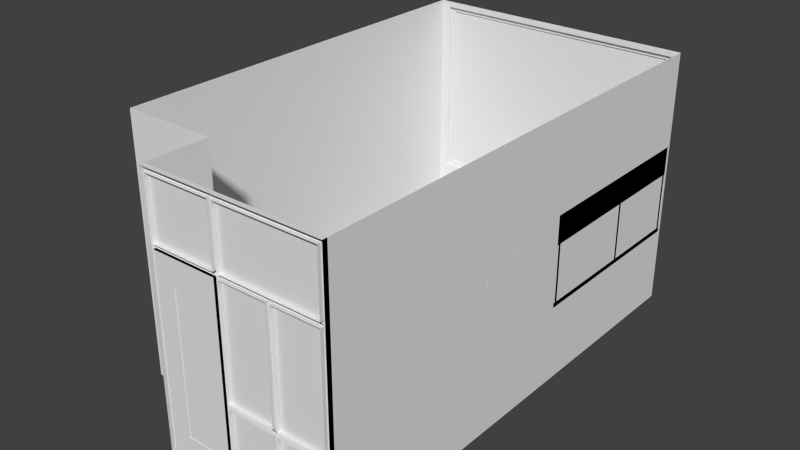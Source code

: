 # Source: CitizenshipOffice_6.blend  (saved by Blender 2.76.0; exported with 4.5.12 LTS)
import bpy
from mathutils import Matrix  # noqa: F401  (used for matrix-valued properties, if any)

bpy.ops.wm.read_factory_settings(use_empty=True)
scene = bpy.context.scene
scene.name = 'Scene'

# ---- collections
col_collection_1 = bpy.data.collections.new('Collection 1'); scene.collection.children.link(col_collection_1)

# ---- materials (node trees are filled in below, after node groups)
mat_perno_negro = bpy.data.materials.new('perno_negro')
mat_perno_negro.alpha_threshold = 0.0
mat_perno_negro.roughness = 0.5
mat_mueble_lateral_puertas = bpy.data.materials.new('Mueble_Lateral_Puertas')
mat_mueble_lateral_puertas.alpha_threshold = 0.0
mat_mueble_lateral_puertas.roughness = 0.5
mat_mueble_lateral_puertas_pernos = bpy.data.materials.new('Mueble_Lateral_Puertas_Pernos')
mat_mueble_lateral_puertas_pernos.alpha_threshold = 0.0
mat_mueble_lateral_puertas_pernos.roughness = 0.5
mat_mueble_lateral = bpy.data.materials.new('Mueble_lateral')
mat_mueble_lateral.alpha_threshold = 0.0
mat_mueble_lateral.roughness = 0.5
mat_puerta = bpy.data.materials.new('Puerta')
mat_puerta.alpha_threshold = 0.0
mat_puerta.roughness = 0.5
mat_cristal_ventana = bpy.data.materials.new('Cristal_ventana')
mat_cristal_ventana.alpha_threshold = 0.0
mat_cristal_ventana.roughness = 0.5
mat_metal_gris_chapa = bpy.data.materials.new('Metal_gris_chapa')
mat_metal_gris_chapa.alpha_threshold = 0.0
mat_metal_gris_chapa.roughness = 0.5
mat_cristal_puerta = bpy.data.materials.new('Cristal_Puerta')
mat_cristal_puerta.alpha_threshold = 0.0
mat_cristal_puerta.roughness = 0.5
mat_marco_puerta = bpy.data.materials.new('Marco_Puerta')
mat_marco_puerta.alpha_threshold = 0.0
mat_marco_puerta.roughness = 0.5

# ---- material node trees
mat_perno_negro.use_nodes = True; mat_perno_negro.node_tree.nodes.clear()
_N = mat_perno_negro.node_tree.nodes; _L = mat_perno_negro.node_tree.links
n0 = _N.new('ShaderNodeOutputMaterial'); n0.name = 'Material Output'; n0.location = (300, 300)
n1 = _N.new('ShaderNodeBsdfDiffuse'); n1.name = 'Diffuse BSDF'; n1.location = (10, 300)
_L.new(n1.outputs[0], n0.inputs[0])
n0.is_active_output = True
mat_mueble_lateral_puertas.use_nodes = True; mat_mueble_lateral_puertas.node_tree.nodes.clear()
_N = mat_mueble_lateral_puertas.node_tree.nodes; _L = mat_mueble_lateral_puertas.node_tree.links
n0 = _N.new('ShaderNodeOutputMaterial'); n0.name = 'Material Output'; n0.location = (300, 300)
n1 = _N.new('ShaderNodeBsdfDiffuse'); n1.name = 'Diffuse BSDF'; n1.location = (10, 300)
_L.new(n1.outputs[0], n0.inputs[0])
n0.is_active_output = True
mat_mueble_lateral_puertas_pernos.use_nodes = True; mat_mueble_lateral_puertas_pernos.node_tree.nodes.clear()
_N = mat_mueble_lateral_puertas_pernos.node_tree.nodes; _L = mat_mueble_lateral_puertas_pernos.node_tree.links
n0 = _N.new('ShaderNodeOutputMaterial'); n0.name = 'Material Output'; n0.location = (300, 300)
n1 = _N.new('ShaderNodeBsdfDiffuse'); n1.name = 'Diffuse BSDF'; n1.location = (10, 300)
_L.new(n1.outputs[0], n0.inputs[0])
n0.is_active_output = True
mat_mueble_lateral.use_nodes = True; mat_mueble_lateral.node_tree.nodes.clear()
_N = mat_mueble_lateral.node_tree.nodes; _L = mat_mueble_lateral.node_tree.links
n0 = _N.new('ShaderNodeOutputMaterial'); n0.name = 'Material Output'; n0.location = (300, 300)
n1 = _N.new('ShaderNodeBsdfDiffuse'); n1.name = 'Diffuse BSDF'; n1.location = (10, 300)
_L.new(n1.outputs[0], n0.inputs[0])
n0.is_active_output = True
mat_puerta.use_nodes = True; mat_puerta.node_tree.nodes.clear()
_N = mat_puerta.node_tree.nodes; _L = mat_puerta.node_tree.links
n0 = _N.new('ShaderNodeOutputMaterial'); n0.name = 'Material Output'; n0.location = (300, 300)
n1 = _N.new('ShaderNodeBsdfDiffuse'); n1.name = 'Diffuse BSDF'; n1.location = (10, 300)
_L.new(n1.outputs[0], n0.inputs[0])
n0.is_active_output = True
mat_cristal_ventana.use_nodes = True; mat_cristal_ventana.node_tree.nodes.clear()
_N = mat_cristal_ventana.node_tree.nodes; _L = mat_cristal_ventana.node_tree.links
n0 = _N.new('ShaderNodeOutputMaterial'); n0.name = 'Material Output'; n0.location = (300, 300)
n1 = _N.new('ShaderNodeBsdfDiffuse'); n1.name = 'Diffuse BSDF'; n1.location = (10, 300)
_L.new(n1.outputs[0], n0.inputs[0])
n0.is_active_output = True
mat_metal_gris_chapa.use_nodes = True; mat_metal_gris_chapa.node_tree.nodes.clear()
_N = mat_metal_gris_chapa.node_tree.nodes; _L = mat_metal_gris_chapa.node_tree.links
n0 = _N.new('ShaderNodeOutputMaterial'); n0.name = 'Material Output'; n0.location = (300, 300)
n1 = _N.new('ShaderNodeBsdfDiffuse'); n1.name = 'Diffuse BSDF'; n1.location = (10, 300)
_L.new(n1.outputs[0], n0.inputs[0])
n0.is_active_output = True
mat_cristal_puerta.use_nodes = True; mat_cristal_puerta.node_tree.nodes.clear()
_N = mat_cristal_puerta.node_tree.nodes; _L = mat_cristal_puerta.node_tree.links
n0 = _N.new('ShaderNodeOutputMaterial'); n0.name = 'Material Output'; n0.location = (300, 300)
n1 = _N.new('ShaderNodeBsdfDiffuse'); n1.name = 'Diffuse BSDF'; n1.location = (10, 300)
_L.new(n1.outputs[0], n0.inputs[0])
n0.is_active_output = True
mat_marco_puerta.use_nodes = True; mat_marco_puerta.node_tree.nodes.clear()
_N = mat_marco_puerta.node_tree.nodes; _L = mat_marco_puerta.node_tree.links
n0 = _N.new('ShaderNodeOutputMaterial'); n0.name = 'Material Output'; n0.location = (300, 300)
n1 = _N.new('ShaderNodeBsdfDiffuse'); n1.name = 'Diffuse BSDF'; n1.location = (10, 300)
_L.new(n1.outputs[0], n0.inputs[0])
n0.is_active_output = True

# ---- world
world_world = bpy.data.worlds.new('World'); scene.world = world_world
world_world.color = (0.05088, 0.05088, 0.05088)
world_world.use_sun_shadow = False
world_world.sun_shadow_jitter_overblur = 0.0
world_world.cycles.sampling_method = 'MANUAL'
world_world.cycles.sample_map_resolution = 256

# ---- meshes
me_cube_006 = bpy.data.meshes.new('Cube.006')
me_cube_006.from_pydata([(-0.0005, -0.21, -0.325), (-0.0005, -0.21, 0.325), (-0.0005, 0.21, -0.325), (-0.0005, 0.21, 0.325), (0.0005, -0.21, -0.325), (0.0005, -0.21, 0.325), (0.0005, 0.21, -0.325), (0.0005, 0.21, 0.325)], [], [(1, 3, 2, 0), (3, 7, 6, 2), (7, 5, 4, 6), (5, 1, 0, 4), (0, 2, 6, 4), (5, 7, 3, 1)])
me_cube_006.use_remesh_preserve_volume = False
me_cube_006.use_remesh_preserve_attributes = False
me_cube_006.use_mirror_vertex_groups = False
me_cube_006.update()
me_cylinder_002 = bpy.data.meshes.new('Cylinder.002')
me_cylinder_002.from_pydata([(-0.004103, 0.01161, -4.702e-10), (0.003748, 0.01161, 4.702e-10), (-0.004103, 0.01006, -0.005806), (0.003748, 0.01006, -0.005806), (-0.004103, 0.005806, -0.01006), (0.003748, 0.005806, -0.01006), (-0.004103, -5.076e-10, -0.01161), (0.003748, -5.076e-10, -0.01161), (-0.004103, -0.005806, -0.01006), (0.003748, -0.005806, -0.01006), (-0.004103, -0.01006, -0.005806), (0.003748, -0.01006, -0.005806), (-0.004103, -0.01161, -2.224e-09), (0.003748, -0.01161, -1.283e-09), (-0.004103, -0.01006, 0.005806), (0.003748, -0.01006, 0.005806), (-0.004103, -0.005806, 0.01006), (0.003748, -0.005806, 0.01006), (-0.004103, -5.399e-09, 0.01161), (0.003748, -5.399e-09, 0.01161), (-0.004103, 0.005806, 0.01006), (0.003748, 0.005806, 0.01006), (-0.004103, 0.01006, 0.005806), (0.003748, 0.01006, 0.005806), (-0.004103, 1.083, -4.702e-10), (0.003748, 1.083, 4.702e-10), (-0.004103, 1.082, -0.005806), (0.003748, 1.082, -0.005806), (-0.004103, 1.077, -0.01006), (0.003748, 1.077, -0.01006), (-0.004103, 1.072, -0.01161), (0.003748, 1.072, -0.01161), (-0.004103, 1.066, -0.01006), (0.003748, 1.066, -0.01006), (-0.004103, 1.061, -0.005806), (0.003748, 1.061, -0.005806), (-0.004103, 1.06, -2.224e-09), (0.003748, 1.06, -1.283e-09), (-0.004103, 1.061, 0.005806), (0.003748, 1.061, 0.005806), (-0.004103, 1.066, 0.01006), (0.003748, 1.066, 0.01006), (-0.004103, 1.072, 0.01161), (0.003748, 1.072, 0.01161), (-0.004103, 1.077, 0.01006), (0.003748, 1.077, 0.01006), (-0.004103, 1.082, 0.005806), (0.003748, 1.082, 0.005806), (-0.004103, 1.951, -4.702e-10), (0.003748, 1.951, 4.702e-10), (-0.004103, 1.949, -0.005806), (0.003748, 1.949, -0.005806), (-0.004103, 1.945, -0.01006), (0.003748, 1.945, -0.01006), (-0.004103, 1.939, -0.01161), (0.003748, 1.939, -0.01161), (-0.004103, 1.933, -0.01006), (0.003748, 1.933, -0.01006), (-0.004103, 1.929, -0.005806), (0.003748, 1.929, -0.005806), (-0.004103, 1.928, -2.224e-09), (0.003748, 1.928, -1.283e-09), (-0.004103, 1.929, 0.005806), (0.003748, 1.929, 0.005806), (-0.004103, 1.933, 0.01006), (0.003748, 1.933, 0.01006), (-0.004103, 1.939, 0.01161), (0.003748, 1.939, 0.01161), (-0.004103, 1.945, 0.01006), (0.003748, 1.945, 0.01006), (-0.004103, 1.949, 0.005806), (0.003748, 1.949, 0.005806)], [], [(0, 1, 3, 2), (2, 3, 5, 4), (4, 5, 7, 6), (6, 7, 9, 8), (8, 9, 11, 10), (10, 11, 13, 12), (12, 13, 15, 14), (14, 15, 17, 16), (16, 17, 19, 18), (18, 19, 21, 20), (22, 23, 1, 0), (20, 21, 23, 22), (0, 2, 4, 6, 8, 10, 12, 14, 16, 18, 20, 22), (24, 25, 27, 26), (26, 27, 29, 28), (28, 29, 31, 30), (30, 31, 33, 32), (32, 33, 35, 34), (34, 35, 37, 36), (36, 37, 39, 38), (38, 39, 41, 40), (40, 41, 43, 42), (42, 43, 45, 44), (46, 47, 25, 24), (44, 45, 47, 46), (24, 26, 28, 30, 32, 34, 36, 38, 40, 42, 44, 46), (48, 49, 51, 50), (50, 51, 53, 52), (52, 53, 55, 54), (54, 55, 57, 56), (56, 57, 59, 58), (58, 59, 61, 60), (60, 61, 63, 62), (62, 63, 65, 64), (64, 65, 67, 66), (66, 67, 69, 68), (70, 71, 49, 48), (68, 69, 71, 70), (48, 50, 52, 54, 56, 58, 60, 62, 64, 66, 68, 70)])
me_cylinder_002.materials.append(mat_perno_negro)
me_cylinder_002.use_remesh_preserve_volume = False
me_cylinder_002.use_remesh_preserve_attributes = False
me_cylinder_002.use_mirror_vertex_groups = False
me_cylinder_002.update()
me_cube_005 = bpy.data.meshes.new('Cube.005')
me_cube_005.from_pydata([(-1.661, -1.0, -1.0), (-1.661, -1.0, 1.0), (-1.661, 1.0, -1.0), (-1.661, 1.0, 1.0), (0.3386, -1.0, -1.0), (0.3386, -1.0, 1.0), (0.3386, 1.0, -1.0), (0.3386, 1.0, 1.0), (-1.661, -201.0, -1.0), (-1.661, -201.0, 1.0), (-1.661, -199.0, -1.0), (-1.661, -199.0, 1.0), (0.3387, -201.0, -1.0), (0.3387, -201.0, 1.0), (0.3387, -199.0, -1.0), (0.3387, -199.0, 1.0), (3.378, -87.42, 30.1), (3.378, 87.42, 30.1), (3.378, 87.42, -30.1), (3.378, -87.42, -30.1), (3.378, -308.4, 30.1), (3.378, -91.59, 30.1), (3.378, -91.59, -30.1), (3.378, -308.4, -30.1), (2.67e-05, 87.42, 30.1), (2.67e-05, -87.42, 30.1), (2.67e-05, 87.42, -30.1), (2.67e-05, -87.42, -30.1), (2.67e-05, -91.59, 30.1), (2.67e-05, -308.4, 30.1), (2.67e-05, -91.59, -30.1), (2.67e-05, -308.4, -30.1)], [], [(1, 3, 2, 0), (3, 7, 6, 2), (7, 5, 4, 6), (5, 1, 0, 4), (0, 2, 6, 4), (5, 7, 3, 1), (9, 11, 10, 8), (11, 15, 14, 10), (15, 13, 12, 14), (13, 9, 8, 12), (8, 10, 14, 12), (13, 15, 11, 9), (29, 28, 30, 31), (25, 24, 26, 27), (18, 19, 27, 26), (20, 21, 28, 29), (23, 20, 29, 31), (16, 17, 24, 25), (21, 22, 30, 28), (19, 16, 25, 27), (17, 18, 26, 24), (22, 23, 31, 30)])
me_cube_005.polygons.foreach_set('material_index', [1, 1, 1, 1, 1, 1, 1, 1, 1, 1, 1, 1, 0, 0, 0, 0, 0, 0, 0, 0, 0, 0])
me_cube_005.materials.append(mat_mueble_lateral_puertas)
me_cube_005.materials.append(mat_mueble_lateral_puertas_pernos)
me_cube_005.use_remesh_preserve_volume = False
me_cube_005.use_remesh_preserve_attributes = False
me_cube_005.use_mirror_vertex_groups = False
me_cube_005.update()
me_cube_002 = bpy.data.meshes.new('Cube.002')
me_cube_002.from_pydata([(-1.0, -1.0, -1.0), (-1.0, -1.0, 1.0), (-1.0, 1.0, -1.0), (-1.0, 1.0, 1.0), (1.0, -1.0, -1.0), (1.0, -1.0, 1.0), (1.0, 1.0, -1.0), (1.0, 1.0, 1.0), (-1.0, 0.1072, 1.0), (-1.0, 0.1072, -1.0), (1.0, 0.1072, 1.0), (1.0, 0.1072, -1.0), (-1.0, 0.1165, 0.9388), (-1.0, 0.9907, 0.9388), (-1.0, 0.9907, -0.9388), (-1.0, 0.1165, -0.9388), (-1.0, -0.9885, 0.9388), (-1.0, 0.09564, 0.9388), (-1.0, 0.09564, -0.9388), (-1.0, -0.9885, -0.9388), (-0.562, 0.1165, 0.9388), (-0.562, 0.9907, 0.9388), (-0.562, 0.9907, -0.9388), (-0.562, 0.1165, -0.9388), (-0.562, -0.9885, 0.9388), (-0.562, 0.09564, 0.9388), (-0.562, 0.09564, -0.9388), (-0.562, -0.9885, -0.9388)], [], [(3, 7, 6, 2), (10, 5, 4, 11), (5, 1, 0, 4), (9, 2, 6, 11), (10, 7, 3, 8), (5, 10, 8, 1), (0, 9, 11, 4), (7, 10, 11, 6), (3, 13, 12, 8), (2, 14, 13, 3), (9, 15, 14, 2), (8, 12, 15, 9), (8, 17, 16, 1), (9, 18, 17, 8), (0, 19, 18, 9), (1, 16, 19, 0), (18, 19, 27, 26), (16, 17, 25, 24), (14, 15, 23, 22), (19, 16, 24, 27), (12, 13, 21, 20), (17, 18, 26, 25), (15, 12, 20, 23), (13, 14, 22, 21)])
me_cube_002.materials.append(mat_mueble_lateral)
me_cube_002.use_remesh_preserve_volume = False
me_cube_002.use_remesh_preserve_attributes = False
me_cube_002.use_mirror_vertex_groups = False
me_cube_002.update()
me_plane_008 = bpy.data.meshes.new('Plane.008')
me_plane_008.from_pydata([(1.0, -0.9798, 0.05), (1.0, 0.9585, 0.05), (1.0, 0.09183, 0.05), (0.65, -0.9798, 0.05), (0.65, 0.9585, 0.05), (0.65, 0.09183, 0.05), (1.0, -0.9498, 0.05), (1.0, 0.9885, 0.05), (1.0, 0.1218, 0.05), (0.65, -0.9498, 0.05), (0.65, 0.9885, 0.05), (0.65, 0.1218, 0.05), (0.65, -0.9798, 0.6524), (1.0, -0.9798, 0.6524), (1.0, 0.9585, 0.6524), (0.65, 0.9585, 0.6524), (1.0, 0.09183, 0.6524), (0.65, 0.09183, 0.6524), (0.65, -0.9498, 0.6524), (1.0, -0.9498, 0.6524), (1.0, 0.9885, 0.6524), (0.65, 0.9885, 0.6524), (1.0, 0.1218, 0.6524), (0.65, 0.1218, 0.6524)], [], [(5, 11, 8, 2), (4, 10, 7, 1), (0, 3, 9, 6), (17, 16, 22, 23), (15, 14, 20, 21), (13, 19, 18, 12), (11, 5, 17, 23), (9, 18, 19, 6), (6, 19, 13, 0), (0, 13, 12, 3), (2, 8, 22, 16), (7, 10, 21, 20), (3, 12, 18, 9), (4, 1, 14, 15), (10, 4, 15, 21), (8, 11, 23, 22), (5, 2, 16, 17), (1, 7, 20, 14)])
me_plane_008.materials.append(mat_mueble_lateral)
me_plane_008.materials.append(None)
me_plane_008.use_remesh_preserve_volume = False
me_plane_008.use_remesh_preserve_attributes = False
me_plane_008.use_mirror_vertex_groups = False
me_plane_008.update()
me_plane_007 = bpy.data.meshes.new('Plane.007')
me_plane_007.from_pydata([(-0.6488, -0.2989, -1.863e-09), (-0.6488, -0.2989, 0.05), (-0.6488, -1.001, -1.863e-09), (-0.6488, -1.001, 0.05), (-0.7174, -0.9944, -1.863e-09), (-0.7174, -0.9944, 0.05), (-0.7832, -0.9744, -1.863e-09), (-0.7832, -0.9744, 0.05), (-0.8439, -0.942, -1.863e-09), (-0.8439, -0.942, 0.05), (-0.8972, -0.8983, -1.863e-09), (-0.8972, -0.8983, 0.05), (-0.9408, -0.8451, -1.863e-09), (-0.9408, -0.8451, 0.05), (-0.9733, -0.7844, -1.863e-09), (-0.9733, -0.7844, 0.05), (-0.9933, -0.7185, -1.863e-09), (-0.9933, -0.7185, 0.05), (-1.0, -0.65, -1.863e-09), (-1.0, -0.65, 0.05), (-0.9933, -0.5815, -1.863e-09), (-0.9933, -0.5815, 0.05), (-0.9733, -0.5156, -1.863e-09), (-0.9733, -0.5156, 0.05), (-0.9408, -0.4549, -1.863e-09), (-0.9408, -0.4549, 0.05), (-0.8972, -0.4017, -1.863e-09), (-0.8972, -0.4017, 0.05), (-0.8439, -0.358, -1.863e-09), (-0.8439, -0.358, 0.05), (-0.7832, -0.3256, -1.863e-09), (-0.7832, -0.3256, 0.05), (-0.7174, -0.3056, -1.863e-09), (-0.7174, -0.3056, 0.05), (-0.6488, -1.0, 0.0), (1.0, -1.0, 0.0), (-1.0, 1.0, 0.0), (1.0, 1.0, 0.0), (-0.6488, -0.3, 0.0), (-1.0, 0.5, 0.0), (0.3, -1.0, 0.0), (0.3, 1.0, 0.0), (0.65, -1.0, 0.0), (0.65, 1.0, 0.0), (0.65, -0.3, 0.0), (0.65, 0.5, 0.0), (-0.6488, -1.0, 0.05), (1.0, -1.0, 0.05), (-1.0, 1.0, 0.05), (1.0, 1.0, 0.05), (-0.6488, -0.3, 0.05), (-1.0, 0.5, 0.05), (0.3, -1.0, 0.05), (0.3, 1.0, 0.05), (0.65, -1.0, 0.05), (0.65, 1.0, 0.05), (0.65, -0.3, 0.05), (0.65, 0.5, 0.05), (0.4619, -0.3, 0.0), (0.3, -0.4619, 0.0), (0.3, 0.6619, 0.0), (0.4619, 0.5, 0.0), (0.3, -0.4619, 0.05), (0.4619, -0.3, 0.05), (0.4619, 0.5, 0.05), (0.3, 0.6619, 0.05), (0.07466, -0.3, 0.0), (0.1829, -0.2552, -8.882e-16), (0.1829, -0.3449, 0.0), (0.2552, -0.1829, 0.0), (0.3, -0.07466, 0.0), (0.3449, -0.1829, 0.0), (0.3, 0.2746, 0.0), (0.2552, 0.3829, 0.0), (0.3449, 0.3829, 0.0), (0.1829, 0.4551, 0.0), (0.07466, 0.5, 0.0), (0.1829, 0.5448, 0.0), (0.3, -0.07466, 0.05), (0.2552, -0.1829, 0.05), (0.3449, -0.1829, 0.05), (0.1829, -0.2552, 0.05), (0.07466, -0.3, 0.05), (0.1829, -0.3449, 0.05), (0.07466, 0.5, 0.05), (0.1829, 0.4551, 0.05), (0.1829, 0.5448, 0.05), (0.2552, 0.3829, 0.05), (0.3, 0.2746, 0.05), (0.3449, 0.3829, 0.05)], [], [(2, 3, 5, 4), (4, 5, 7, 6), (6, 7, 9, 8), (8, 9, 11, 10), (10, 11, 13, 12), (12, 13, 15, 14), (14, 15, 17, 16), (16, 17, 19, 18), (18, 19, 21, 20), (20, 21, 23, 22), (22, 23, 25, 24), (24, 25, 27, 26), (26, 27, 29, 28), (28, 29, 31, 30), (32, 33, 1, 0), (30, 31, 33, 32), (33, 3, 1), (33, 31, 3), (3, 31, 5), (5, 31, 7), (31, 29, 7), (7, 29, 9), (29, 27, 9), (9, 27, 11), (27, 25, 11), (23, 11, 25), (11, 23, 13), (23, 21, 13), (13, 21, 15), (15, 21, 17), (19, 17, 21), (32, 0, 2), (2, 4, 32), (32, 4, 30), (30, 4, 28), (4, 6, 28), (28, 6, 26), (26, 6, 24), (6, 8, 24), (10, 24, 8), (24, 10, 22), (10, 12, 22), (14, 22, 12), (16, 22, 14), (18, 22, 16), (20, 22, 18), (49, 55, 57, 56, 54, 47), (78, 80, 63, 56, 57, 64, 89, 88), (58, 71, 70, 72, 74, 61, 45, 44), (61, 60, 41, 43, 45), (68, 67, 69, 71, 58, 59), (74, 73, 75, 77, 60, 61), (51, 84, 86, 65, 53, 48), (39, 36, 41, 60, 77, 76), (80, 79, 81, 83, 62, 63), (52, 54, 56, 63, 62), (65, 64, 57, 55, 53), (86, 85, 87, 89, 64, 65), (37, 43, 55, 49), (42, 35, 47, 54), (36, 39, 51, 48), (45, 43, 37, 35, 42, 44), (41, 36, 48, 53), (34, 40, 52, 46), (40, 42, 54, 52), (40, 59, 58, 44, 42), (43, 41, 53, 55), (35, 37, 49, 47), (67, 81, 79, 69), (73, 87, 85, 75), (46, 52, 62, 83, 82, 50), (84, 51, 39, 76), (38, 50, 82, 66), (88, 72, 70, 78), (66, 67, 68), (69, 70, 71), (72, 73, 74), (75, 76, 77), (78, 79, 80), (81, 82, 83), (84, 85, 86), (87, 88, 89), (72, 88, 87, 73), (84, 76, 75, 85), (66, 82, 81, 67), (78, 70, 69, 79), (34, 38, 66, 68, 59, 40)])
me_plane_007.use_remesh_preserve_volume = False
me_plane_007.use_remesh_preserve_attributes = False
me_plane_007.use_mirror_vertex_groups = False
me_plane_007.update()
me_plane_006 = bpy.data.meshes.new('Plane.006')
me_plane_006.from_pydata([(2.406, 3.029, 2.664), (-0.3074, 3.029, 2.664), (2.406, 3.029, 0.7613), (-0.3074, 3.029, 0.7613), (2.343, 3.029, 2.62), (-0.2446, 3.029, 2.62), (2.343, 3.029, 0.8053), (-0.2446, 3.029, 0.8053), (2.343, 3.043, 2.62), (-0.2446, 3.043, 2.62), (2.343, 3.043, 0.8053), (-0.2446, 3.043, 0.8053)], [], [(1, 3, 7, 5), (5, 7, 11, 9), (0, 1, 5, 4), (3, 2, 6, 7), (2, 0, 4, 6), (4, 5, 9, 8), (7, 6, 10, 11), (6, 4, 8, 10)])
me_plane_006.materials.append(mat_puerta)
me_plane_006.use_remesh_preserve_volume = False
me_plane_006.use_remesh_preserve_attributes = False
me_plane_006.use_mirror_vertex_groups = False
me_plane_006.update()
me_plane_005 = bpy.data.meshes.new('Plane.005')
me_plane_005.from_pydata([(2.343, 3.043, 2.62), (-0.2446, 3.043, 2.62), (2.343, 3.043, 0.8053), (-0.2446, 3.043, 0.8053)], [], [(1, 3, 2, 0)])
me_plane_005.materials.append(mat_cristal_ventana)
me_plane_005.use_remesh_preserve_volume = False
me_plane_005.use_remesh_preserve_attributes = False
me_plane_005.use_mirror_vertex_groups = False
me_plane_005.update()
me_cube_001 = bpy.data.meshes.new('Cube.001')
me_cube_001.from_pydata([(-0.08584, 0.04406, -8.491e-08), (-0.03259, 0.04406, -8.05e-08), (-0.08584, 0.04296, -0.004105), (-0.03259, 0.04296, -0.004105), (-0.08584, 0.03996, -0.00711), (-0.03259, 0.03996, -0.00711), (-0.08584, 0.03585, -0.00821), (-0.03259, 0.03585, -0.00821), (-0.08584, 0.03175, -0.00711), (-0.03259, 0.03175, -0.00711), (-0.08584, 0.02874, -0.004105), (-0.03259, 0.02874, -0.004105), (-0.08584, 0.02764, -8.649e-08), (-0.03259, 0.02764, -8.207e-08), (-0.08584, 0.02874, 0.004105), (-0.03259, 0.02874, 0.004105), (-0.08584, 0.03175, 0.00711), (-0.03259, 0.03175, 0.00711), (-0.08584, 0.03585, 0.00821), (-0.03259, 0.03585, 0.00821), (-0.08584, 0.03996, 0.00711), (-0.03259, 0.03996, 0.00711), (-0.08584, 0.04296, 0.004105), (-0.03259, 0.04296, 0.004105), (-0.09374, 0.04406, -8.786e-08), (-0.09374, 0.04296, -0.004105), (-0.09374, 0.03996, -0.00711), (-0.09374, 0.03585, -0.00821), (-0.09374, 0.03175, -0.00711), (-0.09374, 0.02874, -0.004105), (-0.09374, 0.02764, -8.944e-08), (-0.09374, 0.02874, 0.004105), (-0.09374, 0.03175, 0.00711), (-0.09374, 0.03585, 0.00821), (-0.09374, 0.03996, 0.00711), (-0.09374, 0.04296, 0.004105), (-0.0969, 0.04246, -8.777e-08), (-0.0969, 0.04157, -0.003303), (-0.0969, 0.03916, -0.00572), (-0.0969, 0.03585, -0.006605), (-0.0969, 0.03255, -0.00572), (-0.0969, 0.03013, -0.003303), (-0.0969, 0.02925, -8.904e-08), (-0.0969, 0.03013, 0.003302), (-0.0969, 0.03255, 0.00572), (-0.0969, 0.03585, 0.006605), (-0.0969, 0.03916, 0.00572), (-0.0969, 0.04157, 0.003302), (-0.08584, 0.01795, -0.004105), (-0.08584, 0.01685, -8.787e-08), (-0.08584, 0.01795, 0.004105), (-0.09374, 0.01795, -0.004105), (-0.09374, 0.01685, -9.082e-08), (-0.09374, 0.01795, 0.004105), (-0.02644, 0.04426, -7.961e-08), (-0.02663, 0.04317, -0.004105), (-0.02715, 0.04021, -0.00711), (-0.02786, 0.03617, -0.00821), (-0.02858, 0.03213, -0.00711), (-0.0291, 0.02917, -0.004105), (-0.02929, 0.02809, -8.139e-08), (-0.0291, 0.02917, 0.004105), (-0.02858, 0.03213, 0.00711), (-0.02786, 0.03617, 0.00821), (-0.02715, 0.04021, 0.00711), (-0.02663, 0.04317, 0.004105), (-0.02034, 0.04338, -7.865e-08), (-0.02072, 0.04234, -0.004105), (-0.02175, 0.03952, -0.00711), (-0.02315, 0.03566, -0.00821), (-0.02456, 0.03181, -0.00711), (-0.02558, 0.02898, -0.004105), (-0.02596, 0.02795, -8.067e-08), (-0.02558, 0.02898, 0.004105), (-0.02456, 0.03181, 0.00711), (-0.02315, 0.03566, 0.00821), (-0.02175, 0.03952, 0.00711), (-0.02072, 0.04234, 0.004105), (-0.0145, 0.04146, -7.763e-08), (-0.01505, 0.0405, -0.004105), (-0.01655, 0.0379, -0.00711), (-0.0186, 0.03435, -0.00821), (-0.02065, 0.03079, -0.00711), (-0.02216, 0.02819, -0.004105), (-0.0227, 0.02724, -7.992e-08), (-0.02216, 0.02819, 0.004105), (-0.02065, 0.03079, 0.00711), (-0.0186, 0.03435, 0.00821), (-0.01655, 0.0379, 0.00711), (-0.01505, 0.0405, 0.004105), (-0.009069, 0.03855, -7.658e-08), (-0.009776, 0.0377, -0.004105), (-0.01171, 0.0354, -0.00711), (-0.01435, 0.03226, -0.00821), (-0.01699, 0.02911, -0.00711), (-0.01892, 0.02681, -0.004105), (-0.01962, 0.02597, -7.913e-08), (-0.01892, 0.02681, 0.004105), (-0.01699, 0.02911, 0.00711), (-0.01435, 0.03226, 0.00821), (-0.01171, 0.0354, 0.00711), (-0.009776, 0.0377, 0.004105), (-0.004231, 0.03474, -7.549e-08), (-0.005074, 0.03403, -0.004105), (-0.007376, 0.0321, -0.00711), (-0.01052, 0.02946, -0.00821), (-0.01366, 0.02682, -0.00711), (-0.01597, 0.02489, -0.004105), (-0.01681, 0.02418, -7.833e-08), (-0.01597, 0.02489, 0.004105), (-0.01366, 0.02682, 0.00711), (-0.01052, 0.02946, 0.00821), (-0.007376, 0.0321, 0.00711), (-0.005074, 0.03403, 0.004105), (-0.0001279, 0.03015, -7.441e-08), (-0.00108, 0.0296, -0.004105), (-0.003683, 0.0281, -0.00711), (-0.007238, 0.02604, -0.00821), (-0.01079, 0.02399, -0.00711), (-0.0134, 0.02249, -0.004105), (-0.01435, 0.02194, -7.752e-08), (-0.0134, 0.02249, 0.004105), (-0.01079, 0.02399, 0.00711), (-0.007238, 0.02604, 0.00821), (-0.003683, 0.0281, 0.00711), (-0.00108, 0.0296, 0.004105), (0.003116, 0.02492, -7.333e-08), (0.002083, 0.02454, -0.004105), (-0.000741, 0.02351, -0.00711), (-0.004598, 0.02211, -0.00821), (-0.008456, 0.02071, -0.00711), (-0.01128, 0.01968, -0.004105), (-0.01231, 0.0193, -7.671e-08), (-0.01128, 0.01968, 0.004105), (-0.008456, 0.02071, 0.00711), (-0.004598, 0.02211, 0.00821), (-0.000741, 0.02351, 0.00711), (0.002083, 0.02454, 0.004105), (0.005403, 0.0192, -7.229e-08), (0.004319, 0.01901, -0.004105), (0.00136, 0.01849, -0.00711), (-0.002682, 0.01778, -0.00821), (-0.006725, 0.01706, -0.00711), (-0.009684, 0.01654, -0.004105), (-0.01077, 0.01635, -7.591e-08), (-0.009684, 0.01654, 0.004105), (-0.006725, 0.01706, 0.00711), (-0.002682, 0.01778, 0.00821), (0.00136, 0.01849, 0.00711), (0.004319, 0.01901, 0.004105), (0.006662, 0.01318, -7.13e-08), (0.005562, 0.01318, -0.004105), (0.002557, 0.01318, -0.00711), (-0.001548, 0.01318, -0.00821), (-0.005653, 0.01318, -0.00711), (-0.008658, 0.01318, -0.004105), (-0.009758, 0.01318, -7.514e-08), (-0.008658, 0.01318, 0.004105), (-0.005653, 0.01318, 0.00711), (-0.001548, 0.01318, 0.00821), (0.002557, 0.01318, 0.00711), (0.005562, 0.01318, 0.004105), (0.006511, 0.01112, -0.004653), (0.007758, 0.01112, -7.117e-08), (0.003105, 0.01112, -0.00806), (-0.001548, 0.01112, -0.009306), (-0.006201, 0.01112, -0.00806), (-0.009608, 0.01112, -0.004653), (-0.01085, 0.01112, -7.553e-08), (-0.009608, 0.01112, 0.004653), (-0.006201, 0.01112, 0.008059), (-0.001548, 0.01112, 0.009306), (0.003105, 0.01112, 0.008059), (0.006511, 0.01112, 0.004653), (0.0101, 0.01017, -0.006725), (0.0119, 0.01017, -7.033e-08), (0.005177, 0.01017, -0.01165), (-0.001548, 0.01017, -0.01345), (-0.008273, 0.01017, -0.01165), (-0.0132, 0.01017, -0.006725), (-0.015, 0.01017, -7.663e-08), (-0.0132, 0.01017, 0.006725), (-0.008273, 0.01017, 0.01165), (-0.001548, 0.01017, 0.01345), (0.005177, 0.01017, 0.01165), (0.0101, 0.01017, 0.006725), (0.0101, 0.007613, -0.006725), (0.0119, 0.007613, -7.055e-08), (0.005177, 0.007613, -0.01165), (-0.001548, 0.007613, -0.01345), (-0.008273, 0.007613, -0.01165), (-0.0132, 0.007613, -0.006725), (-0.015, 0.007613, -7.684e-08), (-0.0132, 0.007613, 0.006725), (-0.008273, 0.007613, 0.01165), (-0.001548, 0.007613, 0.01345), (0.005177, 0.007613, 0.01165), (0.0101, 0.007613, 0.006725), (0.03816, 0.008993, -0.0265), (0.0265, 0.008993, -0.03816), (0.0265, 0.008993, 0.03816), (0.03816, 0.008993, 0.0265), (-0.0265, 0.008993, -0.03816), (-0.03816, 0.008993, -0.0265), (-0.03816, 0.008993, 0.0265), (-0.0265, 0.008993, 0.03816), (-0.04287, -0.00729, -0.02977), (-0.02977, -0.00729, -0.04287), (-0.02977, -0.00729, 0.04287), (-0.04287, -0.00729, 0.02977), (-0.02977, 0.00729, -0.04287), (-0.04287, 0.00729, -0.02977), (-0.04287, 0.00729, 0.02977), (-0.02977, 0.00729, 0.04287), (0.02977, -0.00729, -0.04287), (0.04287, -0.00729, -0.02977), (0.04287, -0.00729, 0.02977), (0.02977, -0.00729, 0.04287), (0.04287, 0.00729, -0.02977), (0.02977, 0.00729, -0.04287), (0.02977, 0.00729, 0.04287), (0.04287, 0.00729, 0.02977)], [], [(0, 1, 3, 2), (2, 3, 5, 4), (4, 5, 7, 6), (6, 7, 9, 8), (8, 9, 11, 10), (10, 11, 13, 12), (12, 13, 15, 14), (14, 15, 17, 16), (16, 17, 19, 18), (18, 19, 21, 20), (19, 17, 62, 63), (22, 23, 1, 0), (20, 21, 23, 22), (31, 30, 52, 53), (31, 32, 44, 43), (8, 10, 29, 28), (6, 8, 28, 27), (22, 0, 24, 35), (0, 2, 25, 24), (4, 6, 27, 26), (20, 22, 35, 34), (2, 4, 26, 25), (18, 20, 34, 33), (16, 18, 33, 32), (14, 16, 32, 31), (14, 31, 53, 50), (36, 37, 38, 39, 40, 41, 42, 43, 44, 45, 46, 47), (28, 29, 41, 40), (35, 24, 36, 47), (25, 26, 38, 37), (32, 33, 45, 44), (29, 30, 42, 41), (26, 27, 39, 38), (33, 34, 46, 45), (30, 31, 43, 42), (27, 28, 40, 39), (34, 35, 47, 46), (24, 25, 37, 36), (48, 49, 52, 51), (49, 50, 53, 52), (29, 10, 48, 51), (10, 12, 49, 48), (12, 14, 50, 49), (30, 29, 51, 52), (60, 59, 71, 72), (17, 15, 61, 62), (15, 13, 60, 61), (13, 11, 59, 60), (11, 9, 58, 59), (9, 7, 57, 58), (1, 23, 65, 54), (3, 1, 54, 55), (7, 5, 56, 57), (23, 21, 64, 65), (5, 3, 55, 56), (21, 19, 63, 64), (75, 74, 86, 87), (57, 56, 68, 69), (64, 63, 75, 76), (61, 60, 72, 73), (58, 57, 69, 70), (65, 64, 76, 77), (55, 54, 66, 67), (62, 61, 73, 74), (59, 58, 70, 71), (54, 65, 77, 66), (56, 55, 67, 68), (63, 62, 74, 75), (80, 79, 91, 92), (72, 71, 83, 84), (69, 68, 80, 81), (76, 75, 87, 88), (73, 72, 84, 85), (70, 69, 81, 82), (77, 76, 88, 89), (67, 66, 78, 79), (74, 73, 85, 86), (71, 70, 82, 83), (66, 77, 89, 78), (68, 67, 79, 80), (90, 101, 113, 102), (87, 86, 98, 99), (84, 83, 95, 96), (81, 80, 92, 93), (88, 87, 99, 100), (85, 84, 96, 97), (82, 81, 93, 94), (89, 88, 100, 101), (79, 78, 90, 91), (86, 85, 97, 98), (83, 82, 94, 95), (78, 89, 101, 90), (107, 106, 118, 119), (92, 91, 103, 104), (99, 98, 110, 111), (96, 95, 107, 108), (93, 92, 104, 105), (100, 99, 111, 112), (97, 96, 108, 109), (94, 93, 105, 106), (101, 100, 112, 113), (91, 90, 102, 103), (98, 97, 109, 110), (95, 94, 106, 107), (119, 118, 130, 131), (102, 113, 125, 114), (104, 103, 115, 116), (111, 110, 122, 123), (108, 107, 119, 120), (105, 104, 116, 117), (112, 111, 123, 124), (109, 108, 120, 121), (106, 105, 117, 118), (113, 112, 124, 125), (103, 102, 114, 115), (110, 109, 121, 122), (134, 133, 145, 146), (114, 125, 137, 126), (116, 115, 127, 128), (123, 122, 134, 135), (120, 119, 131, 132), (117, 116, 128, 129), (124, 123, 135, 136), (121, 120, 132, 133), (118, 117, 129, 130), (125, 124, 136, 137), (115, 114, 126, 127), (122, 121, 133, 134), (139, 138, 150, 151), (131, 130, 142, 143), (126, 137, 149, 138), (128, 127, 139, 140), (135, 134, 146, 147), (132, 131, 143, 144), (129, 128, 140, 141), (136, 135, 147, 148), (133, 132, 144, 145), (130, 129, 141, 142), (137, 136, 148, 149), (127, 126, 138, 139), (161, 160, 172, 173), (146, 145, 157, 158), (143, 142, 154, 155), (138, 149, 161, 150), (140, 139, 151, 152), (147, 146, 158, 159), (144, 143, 155, 156), (141, 140, 152, 153), (148, 147, 159, 160), (145, 144, 156, 157), (142, 141, 153, 154), (149, 148, 160, 161), (166, 165, 177, 178), (151, 150, 163, 162), (158, 157, 169, 170), (155, 154, 166, 167), (150, 161, 173, 163), (152, 151, 162, 164), (159, 158, 170, 171), (156, 155, 167, 168), (153, 152, 164, 165), (160, 159, 171, 172), (157, 156, 168, 169), (154, 153, 165, 166), (178, 177, 189, 190), (173, 172, 184, 185), (162, 163, 175, 174), (170, 169, 181, 182), (167, 166, 178, 179), (163, 173, 185, 175), (164, 162, 174, 176), (171, 170, 182, 183), (168, 167, 179, 180), (165, 164, 176, 177), (172, 171, 183, 184), (169, 168, 180, 181), (186, 187, 197, 196, 195, 194, 193, 192, 191, 190, 189, 188), (185, 184, 196, 197), (174, 175, 187, 186), (182, 181, 193, 194), (179, 178, 190, 191), (175, 185, 197, 187), (176, 174, 186, 188), (183, 182, 194, 195), (180, 179, 191, 192), (177, 176, 188, 189), (184, 183, 195, 196), (181, 180, 192, 193), (207, 210, 219, 214), (221, 216, 215, 218), (204, 205, 200, 201, 198, 199, 202, 203), (217, 220, 213, 208), (216, 217, 208, 209, 206, 207, 214, 215), (218, 219, 199, 198), (208, 213, 212, 209), (210, 207, 206, 211), (220, 217, 216, 221), (214, 219, 218, 215), (209, 212, 211, 206), (221, 218, 198, 201), (219, 210, 202, 199), (220, 221, 201, 200), (211, 212, 204, 203), (210, 211, 203, 202), (212, 213, 205, 204), (213, 220, 200, 205)])
me_cube_001.polygons.foreach_set('use_smooth', [True] * 206)
_k = set([(162, 163), (162, 164), (163, 173), (164, 165), (165, 166), (166, 167), (167, 168), (168, 169), (169, 170), (170, 171), (171, 172), (172, 173), (174, 175), (174, 176), (175, 185), (176, 177), (177, 178), (178, 179), (179, 180), (180, 181), (181, 182), (182, 183), (183, 184), (184, 185), (210, 211), (210, 219), (211, 212), (212, 213), (213, 220), (218, 219), (218, 221), (220, 221)])
me_cube_001.attributes.new('sharp_edge', 'BOOLEAN', 'EDGE').data.foreach_set('value', [ (min(e.vertices), max(e.vertices)) in _k for e in me_cube_001.edges])
me_cube_001.materials.append(mat_metal_gris_chapa)
me_cube_001.use_remesh_preserve_volume = False
me_cube_001.use_remesh_preserve_attributes = False
me_cube_001.use_mirror_vertex_groups = False
me_cube_001.update()
me_plane_004 = bpy.data.meshes.new('Plane.004')
me_plane_004.from_pydata([(-0.2338, -2.989, 1.768), (-0.2338, -2.989, 0.2934), (-0.2338, -2.971, 0.2934), (-0.2338, -2.971, 1.768), (0.03375, -2.989, 1.768), (0.03375, -2.989, 0.2934), (0.03375, -2.971, 0.2934), (0.03375, -2.971, 1.768), (1.355, -2.959, 0.06258), (0.3001, -2.959, 0.06258), (0.8005, -2.959, 0.06258), (0.8499, -2.959, 0.06258), (1.35, -2.959, 0.8775), (0.3001, -2.959, 0.8775), (0.8005, -2.959, 0.8775), (0.8499, -2.959, 0.8775), (-0.45, -2.959, 2.063), (1.35, -2.959, 2.063), (0.25, -2.959, 2.063), (0.3001, -2.959, 2.063), (1.355, -2.951, 0.8336), (0.8499, -2.951, 0.8336), (1.355, -2.959, 0.8336), (0.8499, -2.959, 0.8336), (1.355, -2.951, 0.06258), (0.3001, -2.951, 0.06258), (0.8005, -2.951, 0.06258), (0.8499, -2.951, 0.06258), (0.3001, -2.951, 0.8336), (0.8005, -2.951, 0.8336), (1.35, -2.951, 0.8775), (0.3001, -2.951, 0.8775), (0.8005, -2.951, 0.8775), (0.8499, -2.951, 0.8775), (-0.45, -2.951, 2.063), (1.35, -2.951, 2.063), (0.25, -2.951, 2.063), (0.3001, -2.951, 2.063), (0.8005, -2.959, 0.8336), (0.3001, -2.959, 0.8336), (0.3001, -2.959, 2.026), (0.3001, -2.951, 2.026), (0.8005, -2.959, 2.026), (0.8005, -2.951, 2.026), (1.35, -2.959, 2.026), (1.35, -2.951, 2.026), (0.8499, -2.959, 2.026), (0.8499, -2.951, 2.026), (0.3001, -2.951, 2.686), (0.3001, -2.959, 2.686), (1.35, -2.951, 2.686), (1.35, -2.959, 2.686), (-0.45, -2.959, 2.686), (0.25, -2.959, 2.686), (-0.45, -2.951, 2.686), (0.25, -2.951, 2.686)], [], [(3, 0, 4, 7), (5, 6, 7, 4), (0, 1, 5, 4), (2, 3, 7, 6), (13, 31, 32, 14), (15, 33, 30, 12), (25, 9, 39, 28), (39, 38, 29, 28), (26, 25, 28, 29), (10, 26, 29, 38), (16, 34, 36, 18), (11, 27, 24, 8), (9, 10, 38, 39), (9, 25, 26, 10), (35, 17, 19, 37), (23, 22, 20, 21), (11, 8, 22, 23), (27, 11, 23, 21), (24, 27, 21, 20), (8, 24, 20, 22), (40, 42, 43, 41), (32, 31, 41, 43), (14, 32, 43, 42), (13, 14, 42, 40), (31, 13, 40, 41), (46, 44, 45, 47), (15, 12, 44, 46), (33, 15, 46, 47), (12, 30, 45, 44), (30, 33, 47, 45), (52, 53, 55, 54), (50, 48, 49, 51), (18, 36, 55, 53), (19, 17, 51, 49), (17, 35, 50, 51), (37, 19, 49, 48), (35, 37, 48, 50), (34, 16, 52, 54), (36, 34, 54, 55), (16, 18, 53, 52)])
me_plane_004.materials.append(mat_cristal_puerta)
me_plane_004.use_remesh_preserve_volume = False
me_plane_004.use_remesh_preserve_attributes = False
me_plane_004.use_mirror_vertex_groups = False
me_plane_004.update()
me_plane_003 = bpy.data.meshes.new('Plane.003')
me_plane_003.from_pydata([(-0.45, -2.994, 0.0), (-0.45, -2.994, 2.02), (-0.45, -2.966, 0.0), (-0.45, -2.966, 2.02), (0.25, -2.994, 0.0), (0.25, -2.966, 0.0), (0.25, -2.994, 2.02), (0.25, -2.966, 2.02), (-0.2338, -2.994, 2.02), (0.03375, -2.994, 1.768), (0.03375, -2.966, 2.02), (-0.2338, -2.966, 2.02), (-0.2338, -2.966, 0.0), (0.03375, -2.966, 0.0), (0.03375, -2.994, 0.0), (-0.2338, -2.994, 0.0), (-0.45, -2.966, 1.768), (0.25, -2.966, 1.768), (-0.2338, -2.966, 1.768), (0.03375, -2.966, 1.768), (-0.2338, -2.966, 0.2934), (0.03375, -2.966, 0.2934), (-0.45, -2.966, 0.2934), (0.25, -2.966, 0.2934), (-0.2338, -2.994, 0.2934), (0.03375, -2.994, 0.2934), (-0.2338, -2.989, 1.768), (-0.2338, -2.989, 0.2934), (-0.2338, -2.994, 1.768), (0.03375, -2.994, 2.02), (-0.2338, -2.971, 0.2934), (-0.2338, -2.971, 1.768), (0.03375, -2.989, 0.2934), (0.03375, -2.971, 0.2934)], [], [(24, 20, 18, 28), (14, 13, 5, 4), (19, 10, 7, 17), (21, 25, 9, 19), (1, 0, 15, 8), (16, 3, 11, 18), (18, 11, 10, 19), (0, 2, 12, 15), (15, 12, 13, 14), (3, 1, 8, 11), (18, 19, 9, 28), (22, 16, 18, 20), (21, 19, 17, 23), (13, 21, 23, 5), (2, 22, 20, 12), (12, 20, 21, 13), (21, 20, 24, 25), (27, 30, 33, 32), (10, 29, 6, 7), (29, 14, 4, 6), (11, 8, 29, 10), (27, 26, 31, 30), (25, 24, 15, 14), (28, 9, 29, 8)])
me_plane_003.materials.append(mat_puerta)
me_plane_003.use_remesh_preserve_volume = False
me_plane_003.use_remesh_preserve_attributes = False
me_plane_003.use_mirror_vertex_groups = False
me_plane_003.update()
me_plane_001 = bpy.data.meshes.new('Plane.001')
me_plane_001.from_pydata([(-0.5, -3.0, 0.0), (-0.5, -3.0, 2.73), (1.4, -3.0, 0.0), (-0.45, -3.0, 0.0), (1.4, -3.0, 2.73), (1.35, -3.0, 0.07045), (0.25, -3.0, 2.73), (0.25, -3.0, 0.07045), (0.3001, -3.0, 0.0), (0.3001, -3.0, 2.73), (0.3001, -3.0, 0.07045), (0.8005, -3.0, 0.0), (0.8005, -3.0, 0.07045), (0.8499, -3.0, 0.0), (0.8499, -3.0, 0.07045), (-0.45, -3.0, 2.07), (-0.5, -3.0, 2.07), (1.4, -3.0, 2.07), (1.35, -3.0, 2.07), (0.25, -3.0, 2.07), (0.3001, -3.0, 2.07), (0.8005, -3.0, 2.07), (0.8499, -3.0, 2.07), (1.4, -3.0, 0.8822), (1.35, -3.0, 0.8822), (0.25, -3.0, 0.8822), (0.3001, -3.0, 0.8822), (0.8005, -3.0, 0.8822), (0.8499, -3.0, 0.8822), (1.4, -3.0, 0.8294), (1.35, -3.0, 0.8294), (0.25, -3.0, 0.8294), (0.3001, -3.0, 0.8294), (0.8005, -3.0, 0.8294), (0.8499, -3.0, 0.8294), (-0.45, -3.0, 2.02), (1.35, -3.0, 2.02), (0.25, -3.0, 2.02), (0.3001, -3.0, 2.02), (0.8005, -3.0, 2.02), (0.8499, -3.0, 2.02), (-0.5, -3.0, 2.02), (1.4, -3.0, 2.02), (-0.45, -3.0, 2.68), (1.35, -3.0, 2.68), (0.25, -3.0, 2.68), (0.3001, -3.0, 2.68), (-0.45, -2.96, 2.68), (-0.5, -2.96, 2.73), (1.4, -2.96, 0.8294), (1.4, -2.96, 0.0), (1.35, -2.96, 0.07045), (0.8499, -2.96, 0.07045), (1.35, -2.96, 2.68), (1.4, -2.96, 2.73), (0.25, -2.96, 2.73), (-0.45, -2.96, 0.0), (0.25, -2.96, 0.07045), (0.25, -2.96, 2.68), (0.3001, -2.96, 0.0), (0.3001, -2.96, 2.73), (0.3001, -2.96, 0.07045), (0.3001, -2.96, 2.68), (0.8005, -2.96, 0.0), (0.8005, -2.96, 0.07045), (0.8499, -2.96, 0.0), (-0.5, -2.96, 0.0), (-0.45, -2.96, 2.02), (-0.45, -2.96, 2.07), (1.35, -2.96, 2.02), (1.35, -2.96, 2.07), (0.25, -2.96, 2.02), (0.25, -2.96, 2.07), (0.3001, -2.96, 2.02), (0.3001, -2.96, 2.07), (0.8005, -2.96, 2.02), (0.8005, -2.96, 2.07), (0.8499, -2.96, 2.02), (0.8499, -2.96, 2.07), (1.4, -2.96, 2.07), (-0.5, -2.96, 2.07), (1.4, -2.96, 2.02), (1.4, -2.96, 0.8822), (1.35, -2.96, 0.8294), (1.35, -2.96, 0.8822), (0.25, -2.96, 0.8294), (0.25, -2.96, 0.8822), (0.3001, -2.96, 0.8294), (0.3001, -2.96, 0.8822), (0.8005, -2.96, 0.8294), (0.8005, -2.96, 0.8822), (0.8499, -2.96, 0.8294), (0.8499, -2.96, 0.8822), (-0.5, -2.96, 2.02), (-0.4556, -2.96, 2.686), (1.355, -2.96, 0.06258), (1.355, -2.96, 2.686), (0.25, -2.96, 0.06258), (0.25, -2.96, 2.686), (0.3001, -2.96, 2.686), (0.3001, -2.96, 0.06258), (0.8005, -2.96, 0.06258), (-0.4556, -2.96, 0.0), (0.8499, -2.96, 0.06258), (1.355, -2.96, 2.07), (-0.4556, -2.96, 2.07), (1.355, -2.96, 0.8822), (1.355, -2.96, 0.8294), (-0.4556, -2.96, 2.02), (1.355, -2.96, 2.02), (0.2548, -3.0, 0.0), (0.2548, -3.0, 2.73), (0.2548, -2.96, 0.0), (0.2548, -2.96, 2.73), (0.2548, -2.96, 0.07045), (0.2548, -2.96, 2.07), (0.2548, -2.96, 0.8822), (0.2548, -2.96, 0.8294), (0.2548, -2.96, 2.02), (0.2548, -2.96, 2.68), (0.2548, -2.96, 2.686), (0.2548, -2.96, 0.06258), (0.2964, -3.0, 0.0), (0.2964, -3.0, 2.73), (0.2964, -2.96, 0.0), (0.2964, -2.96, 2.73), (0.2964, -2.96, 0.07045), (0.2964, -2.96, 2.07), (0.2964, -2.96, 0.8822), (0.2964, -2.96, 0.8294), (0.2964, -2.96, 2.02), (0.2964, -2.96, 2.68), (0.2964, -2.96, 2.686), (0.2964, -2.96, 0.06258), (0.8056, -3.0, 0.0), (0.8056, -3.0, 2.07), (0.8056, -2.96, 0.0), (0.8056, -2.96, 0.07045), (0.8056, -2.96, 2.07), (0.8056, -2.96, 0.8822), (0.8056, -2.96, 0.8294), (0.8056, -2.96, 2.02), (0.8056, -2.96, 0.06258), (0.844, -3.0, 0.0), (0.844, -3.0, 2.07), (0.844, -2.96, 0.0), (0.844, -2.96, 0.07045), (0.844, -2.96, 2.07), (0.844, -2.96, 0.8822), (0.844, -2.96, 0.8294), (0.844, -2.96, 2.02), (0.844, -2.96, 0.06258), (0.25, -3.0, 0.8336), (1.4, -3.0, 0.8336), (1.35, -2.96, 0.8336), (0.25, -2.96, 0.8336), (0.3001, -2.96, 0.8336), (0.8005, -2.96, 0.8336), (0.8499, -2.96, 0.8336), (1.4, -2.96, 0.8336), (1.355, -2.96, 0.8336), (0.2548, -2.96, 0.8336), (0.2964, -2.96, 0.8336), (0.8056, -2.96, 0.8336), (0.844, -2.96, 0.8336), (0.25, -3.0, 0.8775), (1.35, -2.96, 0.8775), (0.25, -2.96, 0.8775), (0.3001, -2.96, 0.8775), (0.8005, -2.96, 0.8775), (0.8499, -2.96, 0.8775), (1.355, -2.96, 0.8775), (0.2548, -2.96, 0.8775), (0.2964, -2.96, 0.8775), (0.8056, -2.96, 0.8775), (0.844, -2.96, 0.8775), (1.4, -3.0, 0.8775), (1.4, -2.96, 0.8775), (-0.5, -3.0, 2.063), (1.4, -3.0, 2.063), (-0.45, -2.96, 2.063), (1.35, -2.96, 2.063), (0.25, -2.96, 2.063), (0.3001, -2.96, 2.063), (0.8005, -2.96, 2.063), (0.8499, -2.96, 2.063), (-0.5, -2.96, 2.063), (1.4, -2.96, 2.063), (-0.4556, -2.96, 2.063), (1.355, -2.96, 2.063), (0.2548, -2.96, 2.063), (0.2964, -2.96, 2.063), (0.8056, -2.96, 2.063), (0.844, -2.96, 2.063), (-0.5, -3.0, 2.026), (1.4, -3.0, 2.026), (-0.5, -2.96, 2.026), (1.4, -2.96, 2.026), (-0.45, -2.96, 2.026), (1.35, -2.96, 2.026), (0.25, -2.96, 2.026), (0.3001, -2.96, 2.026), (0.8005, -2.96, 2.026), (0.8499, -2.96, 2.026), (-0.4556, -2.96, 2.026), (1.355, -2.96, 2.026), (0.2548, -2.96, 2.026), (0.2964, -2.96, 2.026), (0.8056, -2.96, 2.026), (0.844, -2.96, 2.026), (-0.4556, -2.95, 2.686), (-0.5, -2.95, 2.73), (1.4, -2.95, 0.8294), (1.4, -2.95, 0.0), (1.355, -2.95, 0.06258), (1.355, -2.95, 2.686), (1.4, -2.95, 2.73), (0.25, -2.95, 2.73), (0.25, -2.95, 2.686), (0.2964, -2.95, 0.0), (0.3001, -2.95, 0.0), (0.2964, -2.95, 2.73), (0.3001, -2.95, 2.73), (0.3001, -2.95, 2.686), (0.8005, -2.95, 0.0), (0.8499, -2.95, 0.0), (0.844, -2.95, 0.0), (1.355, -2.95, 2.07), (1.4, -2.95, 2.07), (1.4, -2.95, 2.02), (1.4, -2.95, 0.8822), (1.355, -2.95, 0.8822), (-0.5, -2.95, 2.02), (-0.5, -2.95, 0.0), (1.4, -2.95, 0.8336), (1.355, -2.95, 0.8294), (-0.5, -2.95, 2.026), (1.4, -2.95, 2.026), (1.355, -2.95, 2.02), (-0.5, -2.95, 2.07), (0.25, -2.95, 0.06258), (0.3001, -2.95, 0.06258), (0.8005, -2.95, 0.06258), (-0.4556, -2.95, 0.0), (0.8499, -2.95, 0.06258), (-0.4556, -2.95, 2.07), (-0.4556, -2.95, 2.02), (1.355, -2.95, 0.8775), (-0.4556, -2.95, 2.063), (1.355, -2.95, 2.063), (0.844, -2.95, 0.06258), (0.2964, -2.95, 2.686), (0.2964, -2.95, 0.06258), (0.2548, -2.95, 0.0), (0.2548, -2.95, 2.73), (0.2548, -2.95, 2.686), (0.2548, -2.95, 0.06258), (0.2548, -2.95, 2.68), (0.2548, -2.95, 2.07), (0.2548, -2.95, 0.8822), (0.2548, -2.95, 2.02), (0.2548, -2.95, 0.07045), (0.2548, -2.95, 0.8294), (0.2548, -2.95, 0.8775), (0.2548, -2.95, 2.063), (0.2964, -2.95, 0.07045), (0.2964, -2.95, 2.07), (0.2964, -2.95, 0.8822), (0.2964, -2.95, 0.8294), (0.2964, -2.95, 2.02), (0.2964, -2.95, 2.68), (0.2964, -2.95, 2.063), (0.2964, -2.95, 0.8775), (0.8056, -2.95, 0.0), (0.8056, -2.95, 0.06258), (0.8056, -2.95, 0.8822), (0.8056, -2.95, 2.02), (0.8056, -2.95, 0.07045), (0.8056, -2.95, 0.8294), (0.8056, -2.95, 0.8775), (0.8056, -2.95, 2.063), (0.844, -2.95, 0.07045), (0.844, -2.95, 0.8822), (0.844, -2.95, 0.8294), (0.844, -2.95, 2.02), (0.844, -2.95, 2.063), (0.844, -2.95, 0.8775), (1.4, -2.99, 0.8775), (1.4, -2.99, 0.8336), (1.4, -2.95, 0.8775), (1.355, -2.95, 0.8336), (0.2548, -2.95, 0.8336), (0.2964, -2.95, 0.8336), (0.8056, -2.95, 0.8336), (0.844, -2.95, 0.8336), (0.8499, -2.95, 0.8336), (0.3001, -2.95, 0.8336), (1.35, -2.95, 0.8336), (0.8005, -2.95, 0.8336), (1.35, -2.95, 0.8775), (0.3001, -2.95, 0.8775), (0.8005, -2.95, 0.8775), (0.8499, -2.95, 0.8775), (-0.45, -2.95, 2.026), (-0.45, -2.95, 2.063), (1.35, -2.95, 2.026), (1.35, -2.95, 2.063), (0.25, -2.95, 2.026), (0.25, -2.95, 2.063), (0.3001, -2.95, 2.026), (0.3001, -2.95, 2.063), (0.8005, -2.95, 2.026), (0.8005, -2.95, 2.063), (0.8499, -2.95, 2.026), (0.8499, -2.95, 2.063), (-0.5, -2.95, 2.063), (1.4, -2.95, 2.063), (-0.4556, -2.95, 2.026), (1.355, -2.95, 2.026), (0.2548, -2.95, 2.026), (0.2964, -2.95, 2.026), (0.8056, -2.95, 2.026), (0.844, -2.95, 2.026), (0.25, -3.0, 0.06258), (0.25, -2.95, 0.0), (0.25, -2.96, 0.0), (0.25, -3.0, 0.0), (-0.45, -2.994, 0.0), (-0.45, -2.994, 2.02), (-0.45, -2.966, 0.0), (-0.45, -2.966, 2.02), (0.25, -2.994, 0.0), (0.25, -2.966, 0.0), (0.25, -2.994, 2.02), (0.25, -2.966, 2.02)], [], [(19, 45, 58, 72), (5, 30, 83, 51), (38, 26, 88, 73), (18, 44, 53, 70), (153, 29, 49, 159), (25, 37, 71, 86), (15, 19, 72, 68), (43, 15, 68, 47), (0, 41, 93, 66), (24, 36, 69, 84), (97, 240, 324, 325), (36, 40, 77, 69), (28, 24, 84, 92), (9, 4, 54, 60), (35, 3, 56, 67), (1, 6, 55, 48), (134, 11, 63, 136), (20, 21, 76, 74), (39, 38, 73, 75), (26, 27, 90, 88), (2, 13, 65, 50), (144, 22, 78, 147), (14, 5, 51, 52), (4, 17, 79, 54), (33, 32, 87, 89), (22, 18, 70, 78), (10, 12, 64, 61), (16, 1, 48, 80), (29, 2, 50, 49), (37, 35, 67, 71), (176, 153, 288, 287), (121, 97, 57, 114), (200, 198, 303, 307), (49, 50, 213, 212), (101, 100, 61, 64), (142, 101, 64, 137), (181, 185, 78, 70), (192, 184, 76, 138), (184, 183, 74, 76), (190, 182, 72, 115), (189, 181, 70, 104), (182, 180, 68, 72), (205, 199, 305, 318), (108, 67, 56, 102), (171, 166, 84, 106), (172, 167, 86, 116), (169, 168, 88, 90), (174, 169, 90, 139), (166, 170, 92, 84), (137, 64, 89, 140), (114, 57, 85, 117), (95, 51, 83, 107), (106, 84, 69, 109), (116, 86, 71, 118), (139, 90, 75, 141), (115, 72, 58, 119), (112, 325, 324, 253), (95, 103, 52, 51), (104, 70, 53, 96), (166, 171, 247, 299), (42, 23, 82, 81), (27, 39, 75, 90), (7, 31, 85, 57), (46, 20, 74, 62), (123, 9, 60, 125), (40, 28, 92, 77), (32, 10, 61, 87), (44, 46, 62, 53), (165, 25, 86, 167), (178, 16, 80, 186), (12, 33, 89, 64), (195, 42, 81, 197), (34, 14, 52, 91), (45, 43, 47, 58), (30, 34, 91, 83), (110, 326, 325, 112), (11, 8, 59, 63), (68, 105, 94, 47), (113, 125, 221, 254), (206, 200, 307, 319), (150, 148, 282, 284), (124, 112, 253, 219), (202, 201, 309, 311), (149, 146, 281, 283), (168, 169, 301, 300), (180, 188, 105, 68), (208, 202, 311, 321), (148, 175, 286, 282), (169, 174, 279, 301), (53, 62, 99, 96), (119, 58, 98, 120), (159, 49, 212, 234), (58, 47, 94, 98), (199, 203, 313, 305), (6, 111, 113, 55), (122, 110, 112, 124), (170, 166, 299, 302), (121, 114, 261, 256), (66, 93, 232, 233), (209, 150, 284, 322), (146, 151, 250, 281), (141, 208, 321, 276), (190, 115, 258, 264), (100, 133, 126, 61), (207, 130, 269, 320), (183, 191, 127, 74), (168, 173, 128, 88), (61, 126, 129, 87), (88, 128, 130, 73), (74, 127, 131, 62), (8, 122, 124, 59), (62, 131, 132, 99), (172, 116, 259, 263), (111, 123, 125, 113), (118, 206, 319, 260), (173, 168, 300, 272), (114, 117, 262, 261), (109, 205, 318, 238), (116, 118, 260, 259), (204, 108, 246, 317), (21, 135, 138, 76), (143, 134, 136, 145), (13, 143, 145, 65), (103, 151, 146, 52), (185, 193, 147, 78), (170, 175, 148, 92), (52, 146, 149, 91), (92, 148, 150, 77), (175, 170, 302, 286), (135, 144, 147, 138), (91, 149, 164, 158), (115, 119, 257, 258), (87, 129, 162, 156), (177, 176, 287, 289), (31, 152, 155, 85), (83, 91, 158, 154), (140, 89, 157, 163), (89, 87, 156, 157), (117, 85, 155, 161), (107, 83, 154, 160), (82, 177, 289, 230), (23, 176, 177, 82), (145, 136, 273, 226), (119, 120, 255, 257), (97, 121, 256, 240), (81, 82, 230, 229), (120, 98, 218, 255), (152, 165, 167, 155), (187, 197, 237, 316), (161, 172, 263, 291), (196, 186, 315, 236), (161, 155, 167, 172), (142, 137, 277, 274), (285, 280, 192, 193), (174, 139, 275, 279), (54, 79, 228, 216), (185, 181, 306, 314), (137, 140, 278, 277), (80, 48, 211, 239), (17, 179, 187, 79), (194, 178, 186, 196), (184, 192, 280, 312), (139, 141, 276, 275), (323, 97, 325, 326), (183, 184, 312, 310), (55, 113, 254, 217), (182, 190, 264, 308), (101, 142, 274, 242), (69, 77, 203, 199), (141, 75, 202, 208), (75, 73, 201, 202), (118, 71, 200, 206), (109, 69, 199, 205), (71, 67, 198, 200), (41, 194, 196, 93), (67, 108, 204, 198), (181, 189, 249, 306), (153, 159, 234, 288), (73, 130, 207, 201), (180, 182, 308, 304), (77, 150, 209, 203), (179, 195, 197, 187), (218, 210, 211, 217), (255, 218, 217, 254), (215, 223, 222, 216), (248, 315, 239, 245), (245, 239, 211, 210), (228, 227, 215, 216), (213, 225, 244, 214), (230, 231, 238, 229), (213, 214, 235, 212), (289, 247, 231, 230), (232, 246, 243, 233), (316, 249, 227, 228), (273, 224, 242, 274), (224, 220, 241, 242), (219, 253, 256, 252), (270, 257, 255, 251), (266, 258, 257, 270), (267, 259, 260, 269), (265, 261, 262, 268), (272, 263, 259, 267), (271, 264, 258, 266), (251, 255, 254, 221), (252, 256, 261, 265), (223, 251, 221, 222), (220, 219, 252, 241), (226, 273, 274, 250), (282, 275, 276, 284), (281, 277, 278, 283), (286, 279, 275, 282), (138, 147, 193, 192), (250, 274, 277, 281), (225, 226, 250, 244), (283, 278, 293, 294), (268, 262, 291, 292), (212, 235, 290, 234), (287, 288, 234, 289), (295, 294, 286, 302), (294, 293, 279, 286), (296, 292, 272, 300), (292, 291, 263, 272), (234, 290, 247, 289), (297, 295, 302, 299), (293, 298, 301, 279), (298, 296, 300, 301), (290, 297, 299, 247), (313, 322, 285, 314), (322, 321, 280, 285), (309, 320, 271, 310), (320, 319, 264, 271), (237, 318, 249, 316), (303, 317, 248, 304), (317, 236, 315, 248), (307, 303, 304, 308), (318, 305, 306, 249), (319, 307, 308, 264), (311, 309, 310, 312), (321, 311, 312, 280), (305, 313, 314, 306), (246, 232, 236, 317), (229, 238, 318, 237), (269, 260, 319, 320), (284, 276, 321, 322), (198, 204, 317, 303), (48, 55, 217, 211), (201, 207, 320, 309), (126, 133, 252, 265), (59, 124, 219, 220), (186, 80, 239, 315), (94, 105, 245, 210), (203, 209, 322, 313), (125, 60, 222, 221), (79, 187, 316, 228), (104, 96, 215, 227), (107, 160, 290, 235), (127, 191, 271, 266), (103, 95, 214, 244), (117, 161, 291, 262), (128, 173, 272, 267), (162, 129, 268, 292), (129, 126, 265, 268), (106, 109, 238, 231), (140, 163, 293, 278), (93, 196, 236, 232), (130, 128, 267, 269), (63, 59, 220, 224), (95, 107, 235, 214), (164, 149, 283, 294), (197, 81, 229, 237), (131, 127, 266, 270), (171, 106, 231, 247), (158, 164, 294, 295), (108, 102, 243, 246), (132, 131, 270, 251), (50, 65, 225, 213), (193, 185, 314, 285), (105, 188, 248, 245), (156, 162, 292, 296), (65, 145, 226, 225), (189, 104, 227, 249), (60, 54, 216, 222), (191, 183, 310, 271), (151, 103, 244, 250), (100, 101, 242, 241), (96, 99, 223, 215), (154, 158, 295, 297), (136, 63, 224, 273), (188, 180, 304, 248), (99, 132, 251, 223), (163, 157, 298, 293), (133, 100, 241, 252), (157, 156, 296, 298), (98, 94, 210, 218), (160, 154, 297, 290), (253, 324, 240, 256), (57, 97, 323, 7), (328, 330, 329, 327), (333, 331, 332, 334)])
me_plane_001.materials.append(mat_marco_puerta)
me_plane_001.use_remesh_preserve_volume = False
me_plane_001.use_remesh_preserve_attributes = False
me_plane_001.use_mirror_vertex_groups = False
me_plane_001.update()
me_plane = bpy.data.meshes.new('Plane')
me_plane.from_pydata([(2.5, -3.0, 0.0), (2.5, 2.038, 0.0), (0.6001, -3.0, 0.0), (-0.4015, -2.3, 0.0), (2.5, -2.3, 0.0), (0.6001, -2.3, 0.0), (2.5, 0.0, 0.0), (0.6001, 0.0, 0.0), (2.5, -3.0, 2.73), (2.5, 2.038, 2.73), (0.6001, -3.0, 2.73), (-0.4015, -2.3, 2.73), (2.5, -2.3, 2.73), (0.6001, -2.3, 2.73), (2.5, 0.0, 2.73), (-0.4015, 2.038, 2.73), (-0.4015, 2.038, 0.0), (2.41, 2.038, 2.667), (-0.3112, 2.038, 2.667), (2.41, 2.038, 0.7586), (-0.3112, 2.038, 0.7586), (2.406, 2.045, 2.664), (-0.3074, 2.045, 2.664), (2.406, 2.045, 0.7613), (-0.3074, 2.045, 0.7613), (2.406, 2.067, 2.664), (-0.3074, 2.067, 2.664), (2.406, 2.067, 0.7613), (-0.3074, 2.067, 0.7613)], [], [(2, 0, 4, 5), (5, 4, 6, 7), (2, 5, 13, 10), (3, 5, 13, 11), (4, 0, 8, 12), (6, 4, 12, 14), (1, 6, 14, 9), (9, 15, 18, 17), (18, 20, 24, 22), (15, 16, 20, 18), (24, 23, 27, 28), (17, 18, 22, 21), (20, 19, 23, 24), (19, 17, 21, 23), (23, 21, 25, 27), (22, 24, 28, 26), (21, 22, 26, 25), (7, 6, 1, 16), (3, 16, 15, 11), (7, 16, 3, 5), (1, 9, 17, 19), (16, 1, 19, 20)])
me_plane.use_remesh_preserve_volume = False
me_plane.use_remesh_preserve_attributes = False
me_plane.use_mirror_vertex_groups = False
me_plane.update()

# ---- objects
ob_cube_001 = bpy.data.objects.new('Cube.001', me_cube_006)
ob_pernos_negros = bpy.data.objects.new('Pernos_negros', me_cylinder_002)
ob_cube_003 = bpy.data.objects.new('Cube.003', me_cube_005)
ob_cube = bpy.data.objects.new('Cube', me_cube_002)
ob_plane_002 = bpy.data.objects.new('Plane.002', me_plane_008)
ob_plane_001 = bpy.data.objects.new('Plane.001', me_plane_007)
ob_marco_ventana = bpy.data.objects.new('Marco_ventana', me_plane_006)
ob_cristal_ventana = bpy.data.objects.new('Cristal_ventana', me_plane_005)
ob_pomo_puerta = bpy.data.objects.new('Pomo_Puerta', me_cube_001)
ob_puerta_001 = bpy.data.objects.new('Puerta.001', me_plane_004)
ob_puerta = bpy.data.objects.new('Puerta', me_plane_003)
ob_marco_puerta = bpy.data.objects.new('Marco_Puerta', me_plane_001)
ob_plane = bpy.data.objects.new('Plane', me_plane)

# ---- transforms, parenting, visibility, modifiers, constraints
ob_cube_001.location = (2.5, -0.8126, 1.365)
ob_cube_001.scale = (1.0, 1.238, 1.0)
ob_cube_001.lineart.crease_threshold = 0.0
ob_pernos_negros.location = (2.15, 0.03523, 1.429)
ob_pernos_negros.lineart.crease_threshold = 0.0
ob_cube_003.location = (2.133, 1.555, 1.593)
ob_cube_003.scale = (0.005, 0.005, 0.005)
ob_cube_003.lineart.crease_threshold = 0.0
ob_cube.location = (2.325, 1.001, 1.602)
ob_cube.scale = (0.175, 1.0, 0.15)
ob_cube.lineart.crease_threshold = 0.0
ob_plane_002.location = (1.5, 1.0, 0.8)
ob_plane_002.lineart.crease_threshold = 0.0
ob_plane_001.location = (1.5, 1.0, 0.8)
ob_plane_001.lineart.crease_threshold = 0.0
ob_marco_ventana.location = (0.0, -0.9615, 0.0)
ob_marco_ventana.lineart.crease_threshold = 0.0
ob_cristal_ventana.location = (0.0, -0.9615, 0.0)
ob_cristal_ventana.lineart.crease_threshold = 0.0
ob_pomo_puerta.location = (1.242, -2.961, 0.9494)
ob_pomo_puerta.lineart.crease_threshold = 0.0
ob_puerta_001.location = (1.1, 0.0, 0.0)
ob_puerta_001.lineart.crease_threshold = 0.0
ob_puerta.location = (1.1, 0.0, 0.0)
ob_puerta.lineart.crease_threshold = 0.0
ob_marco_puerta.location = (1.1, 0.0, 0.0)
ob_marco_puerta.lineart.crease_threshold = 0.0
ob_plane.location = (0.0, 0.0, 0.0)
ob_plane.lineart.crease_threshold = 0.0

# ---- collection membership
col_collection_1.objects.link(ob_cube_001)
col_collection_1.objects.link(ob_pernos_negros)
col_collection_1.objects.link(ob_cube_003)
col_collection_1.objects.link(ob_cube)
col_collection_1.objects.link(ob_plane_002)
col_collection_1.objects.link(ob_plane_001)
col_collection_1.objects.link(ob_marco_ventana)
col_collection_1.objects.link(ob_cristal_ventana)
col_collection_1.objects.link(ob_pomo_puerta)
col_collection_1.objects.link(ob_puerta_001)
col_collection_1.objects.link(ob_puerta)
col_collection_1.objects.link(ob_marco_puerta)
col_collection_1.objects.link(ob_plane)

# ---- scene / render settings (as saved in the file)
scene.frame_start = 1; scene.frame_end = 250; scene.frame_set(1)
scene.render.engine = 'CYCLES'
scene.render.resolution_percentage = 50
scene.render.dither_intensity = 0.0
scene.cycles.use_denoising = False
scene.cycles.samples = 10
scene.cycles.sampling_pattern = 'TABULATED_SOBOL'
scene.cycles.light_sampling_threshold = 0.0
scene.cycles.use_adaptive_sampling = False
scene.cycles.use_light_tree = False
scene.cycles.blur_glossy = 0.0
scene.cycles.pixel_filter_type = 'GAUSSIAN'
scene.cycles.sample_clamp_indirect = 0.0
scene.view_settings.view_transform = 'Standard'
bpy.context.view_layer.update()

# ---- added for rendering (the .blend has no active camera and no usable light): camera, sun
cam_auto = bpy.data.cameras.new('AutoCamera')
cam_auto.lens = 50.0
cam_auto.sensor_width = 36.0
cam_auto.clip_end = 1000.0
ob_auto_camera = bpy.data.objects.new('AutoCamera', cam_auto)
scene.collection.objects.link(ob_auto_camera)
ob_auto_camera.location = (7.0231, -7.62812, 6.14408)
ob_auto_camera.rotation_euler = (1.09748, -7.21219e-08, 0.694738)
scene.camera = ob_auto_camera
light_auto_sun = bpy.data.lights.new('AutoSun', 'SUN')
light_auto_sun.energy = 3.0
light_auto_sun.angle = 0.0523599
ob_auto_sun = bpy.data.objects.new('AutoSun', light_auto_sun)
scene.collection.objects.link(ob_auto_sun)
ob_auto_sun.rotation_euler = (0.872665, 0.174533, 0.523599)
bpy.context.view_layer.update()
